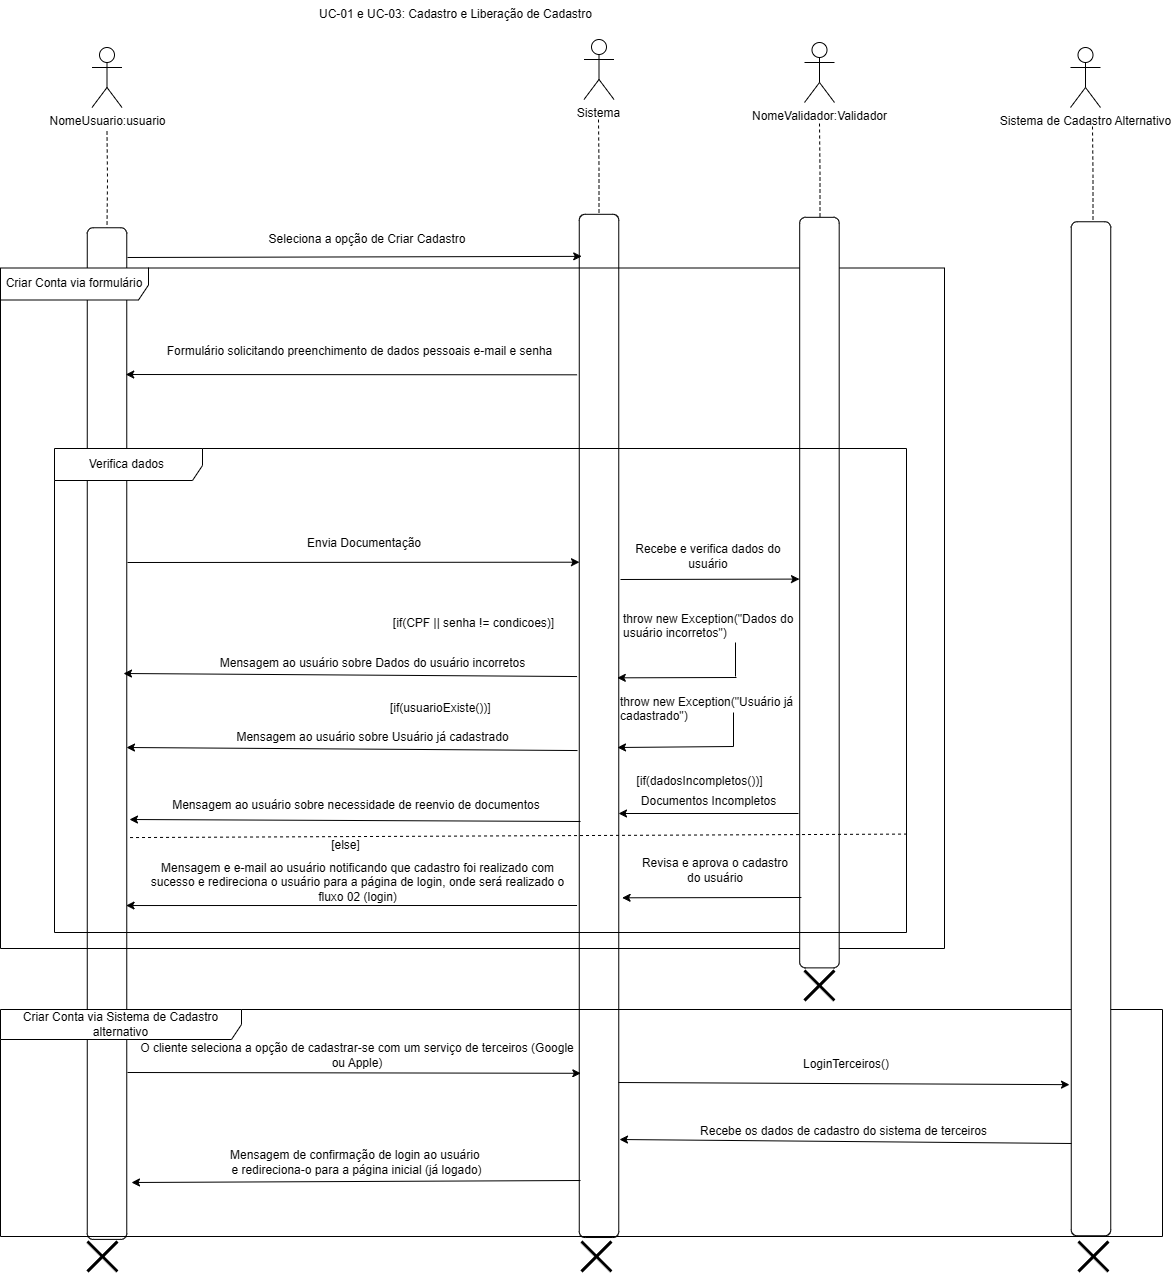

The diagram above was exported from draw.io. Its source (the exported page's mxGraphModel, read from the mxfile embedded in the PNG):
<mxGraphModel dx="2059" dy="1049" grid="0" gridSize="10" guides="1" tooltips="1" connect="1" arrows="1" fold="1" page="1" pageScale="1" pageWidth="827" pageHeight="1169" math="0" shadow="0">
  <root>
    <mxCell id="0" />
    <mxCell id="1" parent="0" />
    <mxCell id="7xwGFgJK007a4ZPp9FC6-34" value="" style="rounded=1;whiteSpace=wrap;html=1;rotation=90;" parent="1" vertex="1">
      <mxGeometry x="508.9" y="958.67" width="1023.21" height="39.5" as="geometry" />
    </mxCell>
    <mxCell id="7xwGFgJK007a4ZPp9FC6-1" value="UC-01 e UC-03: Cadastro e Liberação de Cadastro" style="text;whiteSpace=wrap;html=1;" parent="1" vertex="1">
      <mxGeometry x="739" y="253" width="322" height="36" as="geometry" />
    </mxCell>
    <mxCell id="7xwGFgJK007a4ZPp9FC6-2" style="edgeStyle=orthogonalEdgeStyle;rounded=0;orthogonalLoop=1;jettySize=auto;html=1;endArrow=none;endFill=0;dashed=1;" parent="1" target="7xwGFgJK007a4ZPp9FC6-26" edge="1">
      <mxGeometry relative="1" as="geometry">
        <mxPoint x="528.5" y="384" as="sourcePoint" />
      </mxGeometry>
    </mxCell>
    <mxCell id="7xwGFgJK007a4ZPp9FC6-3" value="NomeUsuario:usuario" style="shape=umlActor;verticalLabelPosition=bottom;verticalAlign=top;html=1;outlineConnect=0;" parent="1" vertex="1">
      <mxGeometry x="513.5" y="300" width="30" height="60" as="geometry" />
    </mxCell>
    <mxCell id="7xwGFgJK007a4ZPp9FC6-17" value="" style="shape=umlDestroy;whiteSpace=wrap;html=1;strokeWidth=3;targetShapes=umlLifeline;" parent="1" vertex="1">
      <mxGeometry x="1226" y="1223" width="30" height="30" as="geometry" />
    </mxCell>
    <mxCell id="7xwGFgJK007a4ZPp9FC6-26" value="" style="rounded=1;whiteSpace=wrap;html=1;rotation=90;" parent="1" vertex="1">
      <mxGeometry x="22.69" y="966.33" width="1011.63" height="39.5" as="geometry" />
    </mxCell>
    <mxCell id="7xwGFgJK007a4ZPp9FC6-30" value="Criar Conta via formulário" style="shape=umlFrame;whiteSpace=wrap;html=1;pointerEvents=0;width=148;height=32;" parent="1" vertex="1">
      <mxGeometry x="422" y="520.5" width="944" height="680.5" as="geometry" />
    </mxCell>
    <mxCell id="7xwGFgJK007a4ZPp9FC6-35" value="Sistema" style="shape=umlActor;verticalLabelPosition=bottom;verticalAlign=top;html=1;outlineConnect=0;" parent="1" vertex="1">
      <mxGeometry x="1005.5" y="292" width="30" height="60" as="geometry" />
    </mxCell>
    <mxCell id="7xwGFgJK007a4ZPp9FC6-36" style="edgeStyle=orthogonalEdgeStyle;rounded=0;orthogonalLoop=1;jettySize=auto;html=1;endArrow=none;endFill=0;dashed=1;" parent="1" edge="1">
      <mxGeometry relative="1" as="geometry">
        <mxPoint x="1020" y="372" as="sourcePoint" />
        <mxPoint x="1020.5" y="468" as="targetPoint" />
      </mxGeometry>
    </mxCell>
    <mxCell id="rprFR6prn4q4reMlt988-4" value="" style="endArrow=classic;html=1;rounded=0;entryX=0.162;entryY=0.937;entryDx=0;entryDy=0;entryPerimeter=0;" edge="1" parent="1">
      <mxGeometry width="50" height="50" relative="1" as="geometry">
        <mxPoint x="549" y="510" as="sourcePoint" />
        <mxPoint x="1003.2435" y="508.86194" as="targetPoint" />
      </mxGeometry>
    </mxCell>
    <mxCell id="rprFR6prn4q4reMlt988-5" value="Seleciona a opção de Criar Cadastro" style="text;html=1;align=center;verticalAlign=middle;whiteSpace=wrap;rounded=0;" vertex="1" parent="1">
      <mxGeometry x="653" y="477" width="272" height="30" as="geometry" />
    </mxCell>
    <mxCell id="rprFR6prn4q4reMlt988-6" value="" style="endArrow=classic;html=1;rounded=0;entryX=0.219;entryY=0.015;entryDx=0;entryDy=0;entryPerimeter=0;" edge="1" parent="1">
      <mxGeometry width="50" height="50" relative="1" as="geometry">
        <mxPoint x="998.57" y="627.31" as="sourcePoint" />
        <mxPoint x="547.2274999999998" y="627.0027600000001" as="targetPoint" />
      </mxGeometry>
    </mxCell>
    <mxCell id="rprFR6prn4q4reMlt988-7" value="Formulário solicitando preenchimento de dados pessoais e-mail e senha" style="text;html=1;align=center;verticalAlign=middle;whiteSpace=wrap;rounded=0;" vertex="1" parent="1">
      <mxGeometry x="563.57" y="589" width="435" height="30" as="geometry" />
    </mxCell>
    <mxCell id="rprFR6prn4q4reMlt988-10" value="NomeValidador:Validador&lt;div&gt;&lt;br&gt;&lt;/div&gt;" style="shape=umlActor;verticalLabelPosition=bottom;verticalAlign=top;html=1;outlineConnect=0;" vertex="1" parent="1">
      <mxGeometry x="1226" y="295" width="30" height="60" as="geometry" />
    </mxCell>
    <mxCell id="rprFR6prn4q4reMlt988-13" style="edgeStyle=orthogonalEdgeStyle;rounded=0;orthogonalLoop=1;jettySize=auto;html=1;endArrow=none;endFill=0;dashed=1;" edge="1" parent="1">
      <mxGeometry relative="1" as="geometry">
        <mxPoint x="1241" y="376" as="sourcePoint" />
        <mxPoint x="1241.5" y="472" as="targetPoint" />
      </mxGeometry>
    </mxCell>
    <mxCell id="rprFR6prn4q4reMlt988-14" value="" style="rounded=1;whiteSpace=wrap;html=1;rotation=90;" vertex="1" parent="1">
      <mxGeometry x="865.66" y="825.35" width="750.56" height="39.5" as="geometry" />
    </mxCell>
    <mxCell id="rprFR6prn4q4reMlt988-9" value="Verifica dados&amp;nbsp;" style="shape=umlFrame;whiteSpace=wrap;html=1;pointerEvents=0;width=148;height=32;" vertex="1" parent="1">
      <mxGeometry x="476" y="701" width="852" height="484" as="geometry" />
    </mxCell>
    <mxCell id="rprFR6prn4q4reMlt988-15" value="" style="endArrow=classic;html=1;rounded=0;entryX=0.34;entryY=0.994;entryDx=0;entryDy=0;entryPerimeter=0;" edge="1" parent="1" target="7xwGFgJK007a4ZPp9FC6-34">
      <mxGeometry width="50" height="50" relative="1" as="geometry">
        <mxPoint x="549" y="815" as="sourcePoint" />
        <mxPoint x="599" y="765" as="targetPoint" />
      </mxGeometry>
    </mxCell>
    <mxCell id="rprFR6prn4q4reMlt988-16" value="Envia Documentação" style="text;html=1;align=center;verticalAlign=middle;whiteSpace=wrap;rounded=0;" vertex="1" parent="1">
      <mxGeometry x="660" y="781" width="252" height="30" as="geometry" />
    </mxCell>
    <mxCell id="rprFR6prn4q4reMlt988-17" value="" style="endArrow=classic;html=1;rounded=0;entryX=0.482;entryY=1.005;entryDx=0;entryDy=0;entryPerimeter=0;" edge="1" parent="1" target="rprFR6prn4q4reMlt988-14">
      <mxGeometry width="50" height="50" relative="1" as="geometry">
        <mxPoint x="1042" y="832" as="sourcePoint" />
        <mxPoint x="1092" y="782" as="targetPoint" />
      </mxGeometry>
    </mxCell>
    <mxCell id="rprFR6prn4q4reMlt988-18" value="Recebe e verifica dados do usuário" style="text;html=1;align=center;verticalAlign=middle;whiteSpace=wrap;rounded=0;" vertex="1" parent="1">
      <mxGeometry x="1047" y="794" width="166" height="30" as="geometry" />
    </mxCell>
    <mxCell id="rprFR6prn4q4reMlt988-19" value="[if(CPF || senha != condicoes)]" style="text;html=1;align=center;verticalAlign=middle;resizable=0;points=[];autosize=1;strokeColor=none;fillColor=none;" vertex="1" parent="1">
      <mxGeometry x="805" y="863" width="179" height="26" as="geometry" />
    </mxCell>
    <mxCell id="rprFR6prn4q4reMlt988-21" value="throw new Exception(&quot;Dados do usuário incorretos&quot;)" style="text;whiteSpace=wrap;html=1;" vertex="1" parent="1">
      <mxGeometry x="1043" y="858" width="180.5" height="36" as="geometry" />
    </mxCell>
    <mxCell id="rprFR6prn4q4reMlt988-22" value="" style="endArrow=none;html=1;rounded=0;" edge="1" parent="1">
      <mxGeometry width="50" height="50" relative="1" as="geometry">
        <mxPoint x="1157" y="929" as="sourcePoint" />
        <mxPoint x="1157" y="895" as="targetPoint" />
      </mxGeometry>
    </mxCell>
    <mxCell id="rprFR6prn4q4reMlt988-23" value="" style="endArrow=classic;html=1;rounded=0;entryX=0.453;entryY=0.037;entryDx=0;entryDy=0;entryPerimeter=0;" edge="1" parent="1" target="7xwGFgJK007a4ZPp9FC6-34">
      <mxGeometry width="50" height="50" relative="1" as="geometry">
        <mxPoint x="1158" y="930" as="sourcePoint" />
        <mxPoint x="1208" y="880" as="targetPoint" />
      </mxGeometry>
    </mxCell>
    <mxCell id="rprFR6prn4q4reMlt988-24" value="[if(usuarioExiste())]" style="text;whiteSpace=wrap;html=1;" vertex="1" parent="1">
      <mxGeometry x="810" y="947" width="214" height="36" as="geometry" />
    </mxCell>
    <mxCell id="rprFR6prn4q4reMlt988-25" value="throw new Exception(&quot;Usuário já cadastrado&quot;)" style="text;whiteSpace=wrap;html=1;" vertex="1" parent="1">
      <mxGeometry x="1039.75" y="941" width="180.5" height="36" as="geometry" />
    </mxCell>
    <mxCell id="rprFR6prn4q4reMlt988-26" value="" style="endArrow=none;html=1;rounded=0;" edge="1" parent="1">
      <mxGeometry width="50" height="50" relative="1" as="geometry">
        <mxPoint x="1155" y="999" as="sourcePoint" />
        <mxPoint x="1155" y="965" as="targetPoint" />
      </mxGeometry>
    </mxCell>
    <mxCell id="rprFR6prn4q4reMlt988-27" value="" style="endArrow=classic;html=1;rounded=0;entryX=0.508;entryY=-0.042;entryDx=0;entryDy=0;entryPerimeter=0;" edge="1" parent="1">
      <mxGeometry width="50" height="50" relative="1" as="geometry">
        <mxPoint x="1155" y="999" as="sourcePoint" />
        <mxPoint x="1039" y="1000" as="targetPoint" />
      </mxGeometry>
    </mxCell>
    <mxCell id="rprFR6prn4q4reMlt988-28" value="" style="endArrow=none;dashed=1;html=1;rounded=0;entryX=1;entryY=0.776;entryDx=0;entryDy=0;entryPerimeter=0;exitX=0.662;exitY=-0.083;exitDx=0;exitDy=0;exitPerimeter=0;" edge="1" parent="1">
      <mxGeometry width="50" height="50" relative="1" as="geometry">
        <mxPoint x="551.5284999999994" y="1090.0684800000001" as="sourcePoint" />
        <mxPoint x="1328" y="1086.5840000000003" as="targetPoint" />
      </mxGeometry>
    </mxCell>
    <mxCell id="rprFR6prn4q4reMlt988-29" value="[else]" style="text;html=1;align=center;verticalAlign=middle;resizable=0;points=[];autosize=1;strokeColor=none;fillColor=none;" vertex="1" parent="1">
      <mxGeometry x="743" y="1085" width="47" height="26" as="geometry" />
    </mxCell>
    <mxCell id="rprFR6prn4q4reMlt988-30" value="" style="endArrow=classic;html=1;rounded=0;entryX=0.691;entryY=-0.062;entryDx=0;entryDy=0;entryPerimeter=0;" edge="1" parent="1">
      <mxGeometry width="50" height="50" relative="1" as="geometry">
        <mxPoint x="1222.9" y="1150" as="sourcePoint" />
        <mxPoint x="1043.6039999999998" y="1150.2991699999998" as="targetPoint" />
      </mxGeometry>
    </mxCell>
    <mxCell id="rprFR6prn4q4reMlt988-31" value="Revisa e aprova o cadastro do usuário" style="text;html=1;align=center;verticalAlign=middle;whiteSpace=wrap;rounded=0;" vertex="1" parent="1">
      <mxGeometry x="1061" y="1108" width="152" height="30" as="geometry" />
    </mxCell>
    <mxCell id="rprFR6prn4q4reMlt988-32" value="" style="endArrow=classic;html=1;rounded=0;entryX=0.705;entryY=-0.044;entryDx=0;entryDy=0;entryPerimeter=0;" edge="1" parent="1">
      <mxGeometry width="50" height="50" relative="1" as="geometry">
        <mxPoint x="998.57" y="1158" as="sourcePoint" />
        <mxPoint x="547.5579999999999" y="1158.0281999999997" as="targetPoint" />
      </mxGeometry>
    </mxCell>
    <mxCell id="rprFR6prn4q4reMlt988-33" value="Mensagem e e-mail ao usuário notificando que cadastro foi realizado com sucesso e redireciona o usuário para a página de login, onde será realizado o fluxo 02 (login)" style="text;html=1;align=center;verticalAlign=middle;whiteSpace=wrap;rounded=0;" vertex="1" parent="1">
      <mxGeometry x="559.57" y="1120" width="439" height="30" as="geometry" />
    </mxCell>
    <mxCell id="rprFR6prn4q4reMlt988-35" value="[if(dadosIncompletos())]" style="text;html=1;align=center;verticalAlign=middle;resizable=0;points=[];autosize=1;strokeColor=none;fillColor=none;" vertex="1" parent="1">
      <mxGeometry x="1049" y="1021" width="144" height="26" as="geometry" />
    </mxCell>
    <mxCell id="rprFR6prn4q4reMlt988-37" value="" style="endArrow=classic;html=1;rounded=0;" edge="1" parent="1">
      <mxGeometry width="50" height="50" relative="1" as="geometry">
        <mxPoint x="1220" y="1066" as="sourcePoint" />
        <mxPoint x="1040" y="1066" as="targetPoint" />
      </mxGeometry>
    </mxCell>
    <mxCell id="rprFR6prn4q4reMlt988-39" value="Documentos Incompletos" style="text;html=1;align=center;verticalAlign=middle;resizable=0;points=[];autosize=1;strokeColor=none;fillColor=none;" vertex="1" parent="1">
      <mxGeometry x="1053.5" y="1041" width="153" height="26" as="geometry" />
    </mxCell>
    <mxCell id="rprFR6prn4q4reMlt988-40" value="" style="endArrow=classic;html=1;rounded=0;" edge="1" parent="1">
      <mxGeometry width="50" height="50" relative="1" as="geometry">
        <mxPoint x="1002" y="1074" as="sourcePoint" />
        <mxPoint x="551" y="1072" as="targetPoint" />
      </mxGeometry>
    </mxCell>
    <mxCell id="rprFR6prn4q4reMlt988-41" value="Mensagem ao usuário sobre necessidade de reenvio de documentos" style="text;html=1;align=center;verticalAlign=middle;whiteSpace=wrap;rounded=0;" vertex="1" parent="1">
      <mxGeometry x="553" y="1043" width="450" height="30" as="geometry" />
    </mxCell>
    <mxCell id="rprFR6prn4q4reMlt988-42" value="Criar Conta via Sistema de Cadastro alternativo" style="shape=umlFrame;whiteSpace=wrap;html=1;pointerEvents=0;width=241;height=30;" vertex="1" parent="1">
      <mxGeometry x="422" y="1262" width="1162" height="227" as="geometry" />
    </mxCell>
    <mxCell id="rprFR6prn4q4reMlt988-45" value="" style="endArrow=classic;html=1;rounded=0;" edge="1" parent="1">
      <mxGeometry width="50" height="50" relative="1" as="geometry">
        <mxPoint x="999" y="1003.04" as="sourcePoint" />
        <mxPoint x="548" y="1000" as="targetPoint" />
      </mxGeometry>
    </mxCell>
    <mxCell id="rprFR6prn4q4reMlt988-46" value="Mensagem ao usuário sobre Usuário já cadastrado" style="text;html=1;align=center;verticalAlign=middle;resizable=0;points=[];autosize=1;strokeColor=none;fillColor=none;" vertex="1" parent="1">
      <mxGeometry x="649" y="977" width="290" height="26" as="geometry" />
    </mxCell>
    <mxCell id="rprFR6prn4q4reMlt988-47" value="&lt;div&gt;Sistema de Cadastro Alternativo&lt;/div&gt;" style="shape=umlActor;verticalLabelPosition=bottom;verticalAlign=top;html=1;outlineConnect=0;" vertex="1" parent="1">
      <mxGeometry x="1492" y="300" width="30" height="60" as="geometry" />
    </mxCell>
    <mxCell id="rprFR6prn4q4reMlt988-48" style="edgeStyle=orthogonalEdgeStyle;rounded=0;orthogonalLoop=1;jettySize=auto;html=1;endArrow=none;endFill=0;dashed=1;" edge="1" parent="1">
      <mxGeometry relative="1" as="geometry">
        <mxPoint x="1514" y="379" as="sourcePoint" />
        <mxPoint x="1514.5" y="475" as="targetPoint" />
      </mxGeometry>
    </mxCell>
    <mxCell id="rprFR6prn4q4reMlt988-49" value="" style="rounded=1;whiteSpace=wrap;html=1;rotation=90;" vertex="1" parent="1">
      <mxGeometry x="1005.5" y="961.5" width="1014" height="39.5" as="geometry" />
    </mxCell>
    <mxCell id="rprFR6prn4q4reMlt988-50" value="" style="endArrow=classic;html=1;rounded=0;" edge="1" parent="1">
      <mxGeometry width="50" height="50" relative="1" as="geometry">
        <mxPoint x="998.5699999999999" y="929.04" as="sourcePoint" />
        <mxPoint x="545" y="926" as="targetPoint" />
      </mxGeometry>
    </mxCell>
    <mxCell id="rprFR6prn4q4reMlt988-51" value="Mensagem ao usuário sobre Dados do usuário incorretos" style="text;html=1;align=center;verticalAlign=middle;resizable=0;points=[];autosize=1;strokeColor=none;fillColor=none;" vertex="1" parent="1">
      <mxGeometry x="632.5699999999999" y="903" width="323" height="26" as="geometry" />
    </mxCell>
    <mxCell id="rprFR6prn4q4reMlt988-52" value="" style="endArrow=classic;html=1;rounded=0;entryX=0.975;entryY=1.093;entryDx=0;entryDy=0;entryPerimeter=0;" edge="1" parent="1" target="rprFR6prn4q4reMlt988-55">
      <mxGeometry width="50" height="50" relative="1" as="geometry">
        <mxPoint x="549" y="1325" as="sourcePoint" />
        <mxPoint x="599" y="1275" as="targetPoint" />
      </mxGeometry>
    </mxCell>
    <mxCell id="rprFR6prn4q4reMlt988-55" value="&lt;span style=&quot;line-height: 107%;&quot;&gt;&lt;font style=&quot;font-size: 12px;&quot;&gt;O cliente seleciona a opção de cadastrar-se com um serviço de terceiros (Google&lt;br&gt;ou Apple)&lt;/font&gt;&lt;/span&gt;" style="text;html=1;align=center;verticalAlign=middle;whiteSpace=wrap;rounded=0;" vertex="1" parent="1">
      <mxGeometry x="544.07" y="1293" width="470" height="30" as="geometry" />
    </mxCell>
    <mxCell id="rprFR6prn4q4reMlt988-56" value="" style="endArrow=classic;html=1;rounded=0;" edge="1" parent="1">
      <mxGeometry width="50" height="50" relative="1" as="geometry">
        <mxPoint x="1002" y="1433" as="sourcePoint" />
        <mxPoint x="553" y="1435" as="targetPoint" />
      </mxGeometry>
    </mxCell>
    <mxCell id="rprFR6prn4q4reMlt988-59" value="Mensagem de confirmação de login ao usuário&amp;nbsp;&lt;div&gt;e redireciona-o para a página inicial (já logado)&lt;/div&gt;" style="text;html=1;align=center;verticalAlign=middle;resizable=0;points=[];autosize=1;strokeColor=none;fillColor=none;" vertex="1" parent="1">
      <mxGeometry x="642.5" y="1394" width="271" height="41" as="geometry" />
    </mxCell>
    <mxCell id="rprFR6prn4q4reMlt988-61" value="" style="endArrow=classic;html=1;rounded=0;entryX=0.851;entryY=1.044;entryDx=0;entryDy=0;entryPerimeter=0;" edge="1" parent="1" target="rprFR6prn4q4reMlt988-49">
      <mxGeometry width="50" height="50" relative="1" as="geometry">
        <mxPoint x="1040" y="1335" as="sourcePoint" />
        <mxPoint x="1090" y="1285" as="targetPoint" />
      </mxGeometry>
    </mxCell>
    <mxCell id="rprFR6prn4q4reMlt988-62" value="LoginTerceiros()" style="text;html=1;align=center;verticalAlign=middle;whiteSpace=wrap;rounded=0;" vertex="1" parent="1">
      <mxGeometry x="1238" y="1302" width="60" height="30" as="geometry" />
    </mxCell>
    <mxCell id="rprFR6prn4q4reMlt988-63" value="" style="endArrow=classic;html=1;rounded=0;" edge="1" parent="1">
      <mxGeometry width="50" height="50" relative="1" as="geometry">
        <mxPoint x="1493" y="1396" as="sourcePoint" />
        <mxPoint x="1041" y="1392" as="targetPoint" />
      </mxGeometry>
    </mxCell>
    <mxCell id="rprFR6prn4q4reMlt988-64" value="Recebe os dados de cadastro do sistema de terceiros" style="text;html=1;align=center;verticalAlign=middle;whiteSpace=wrap;rounded=0;" vertex="1" parent="1">
      <mxGeometry x="1056" y="1369" width="419" height="30" as="geometry" />
    </mxCell>
    <mxCell id="rprFR6prn4q4reMlt988-65" value="" style="shape=umlDestroy;whiteSpace=wrap;html=1;strokeWidth=3;targetShapes=umlLifeline;" vertex="1" parent="1">
      <mxGeometry x="508.9" y="1494" width="30" height="30" as="geometry" />
    </mxCell>
    <mxCell id="rprFR6prn4q4reMlt988-67" value="" style="shape=umlDestroy;whiteSpace=wrap;html=1;strokeWidth=3;targetShapes=umlLifeline;" vertex="1" parent="1">
      <mxGeometry x="1003" y="1494" width="30" height="30" as="geometry" />
    </mxCell>
    <mxCell id="rprFR6prn4q4reMlt988-68" value="" style="shape=umlDestroy;whiteSpace=wrap;html=1;strokeWidth=3;targetShapes=umlLifeline;" vertex="1" parent="1">
      <mxGeometry x="1500" y="1494" width="30" height="30" as="geometry" />
    </mxCell>
  </root>
</mxGraphModel>